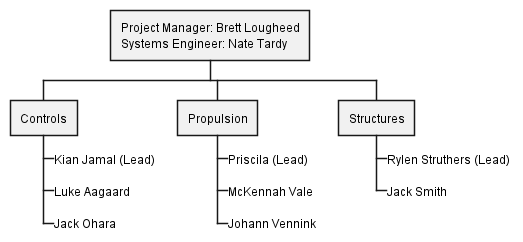

The diagram above was rendered by PlantUML. Its source (embedded in the PNG):
@startwbs team_structure
*:Project Manager: Brett Lougheed
Systems Engineer: Nate Tardy;

+- Controls
***_ Kian Jamal (Lead)
***_ Luke Aagaard
***_ Jack Ohara

++ Propulsion
+++_ Priscila (Lead)
+++_ McKennah Vale
+++_ Johann Vennink

++ Structures
***_ Rylen Struthers (Lead)
***_ Jack Smith
@endwbs